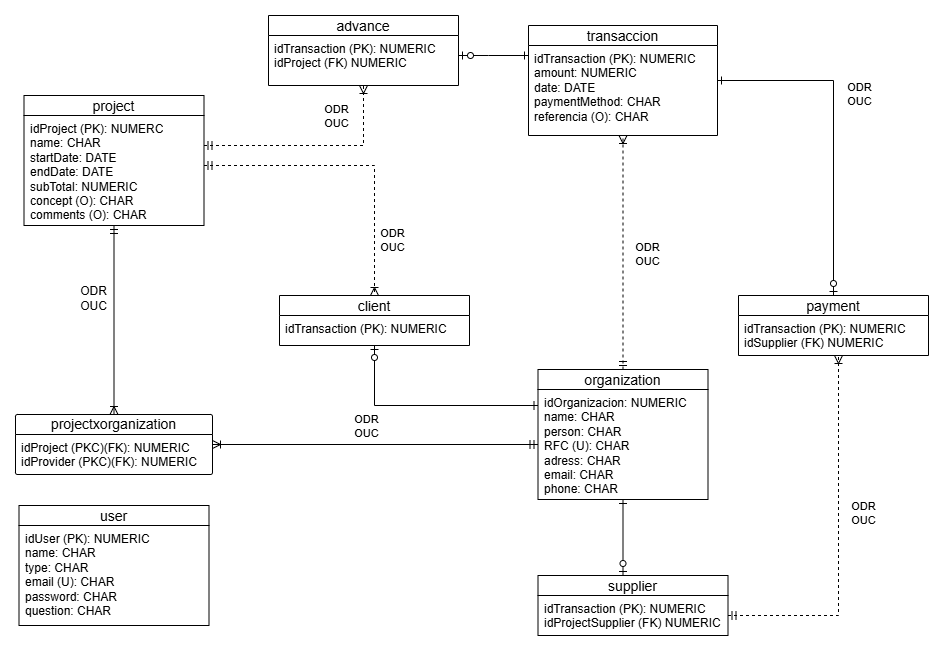

The diagram above was exported from draw.io. Its source (the exported page's mxGraphModel, read from the mxfile embedded in the PNG):
<mxGraphModel dx="250" dy="-678" grid="1" gridSize="10" guides="1" tooltips="1" connect="1" arrows="1" fold="1" page="0" pageScale="1" pageWidth="827" pageHeight="1169" math="0" shadow="0">
  <root>
    <mxCell id="0" />
    <mxCell id="1" parent="0" />
    <mxCell id="2" value="project" style="swimlane;fontStyle=0;childLayout=stackLayout;horizontal=1;startSize=20;horizontalStack=0;resizeParent=1;resizeParentMax=0;resizeLast=0;collapsible=1;marginBottom=0;align=center;fontSize=14;" vertex="1" parent="1">
      <mxGeometry x="925.5" y="1550" width="180" height="130" as="geometry" />
    </mxCell>
    <mxCell id="3" value="idProject (PK): NUMERC&lt;div&gt;name: CHAR&lt;/div&gt;&lt;div&gt;startDate: DATE&lt;/div&gt;&lt;div&gt;endDate: DATE&lt;/div&gt;&lt;div&gt;subTotal: NUMERIC&lt;/div&gt;&lt;div&gt;concept (O): CHAR&lt;/div&gt;&lt;div&gt;comments (O): CHAR&lt;/div&gt;" style="text;strokeColor=none;fillColor=none;spacingLeft=4;spacingRight=4;overflow=hidden;rotatable=0;points=[[0,0.5],[1,0.5]];portConstraint=eastwest;fontSize=12;whiteSpace=wrap;html=1;" vertex="1" parent="2">
      <mxGeometry y="20" width="180" height="110" as="geometry" />
    </mxCell>
    <mxCell id="4" value="organization" style="swimlane;fontStyle=0;childLayout=stackLayout;horizontal=1;startSize=20;horizontalStack=0;resizeParent=1;resizeParentMax=0;resizeLast=0;collapsible=1;marginBottom=0;align=center;fontSize=14;" vertex="1" parent="1">
      <mxGeometry x="1439.5" y="1824" width="170" height="130" as="geometry" />
    </mxCell>
    <mxCell id="5" value="idOrganizacion: NUMERIC&lt;div&gt;name:&amp;nbsp;&lt;span style=&quot;background-color: initial;&quot;&gt;CHAR&lt;/span&gt;&lt;/div&gt;&lt;div&gt;person: CHAR&lt;/div&gt;&lt;div&gt;RFC (U): CHAR&lt;/div&gt;&lt;div&gt;adress:&amp;nbsp;&lt;span style=&quot;background-color: initial;&quot;&gt;CHAR&lt;/span&gt;&lt;/div&gt;&lt;div&gt;email:&amp;nbsp;&lt;span style=&quot;background-color: initial;&quot;&gt;CHAR&lt;/span&gt;&lt;/div&gt;&lt;div&gt;phone: CHAR&lt;/div&gt;" style="text;strokeColor=none;fillColor=none;spacingLeft=4;spacingRight=4;overflow=hidden;rotatable=0;points=[[0,0.5],[1,0.5]];portConstraint=eastwest;fontSize=12;whiteSpace=wrap;html=1;" vertex="1" parent="4">
      <mxGeometry y="20" width="170" height="110" as="geometry" />
    </mxCell>
    <mxCell id="6" value="&lt;span style=&quot;text-wrap-mode: nowrap;&quot;&gt;projectxorganization&lt;/span&gt;" style="swimlane;childLayout=stackLayout;horizontal=1;startSize=20;horizontalStack=0;rounded=1;fontSize=14;fontStyle=0;strokeWidth=1;resizeParent=0;resizeLast=1;shadow=0;dashed=0;align=center;arcSize=4;whiteSpace=wrap;html=1;" vertex="1" parent="1">
      <mxGeometry x="917" y="1869" width="197" height="60" as="geometry" />
    </mxCell>
    <mxCell id="7" value="idProject (PKC)(FK): NUMERIC&lt;div&gt;idProvider (PKC)(FK): NUMERIC&lt;/div&gt;" style="align=left;strokeColor=none;fillColor=none;spacingLeft=4;fontSize=12;verticalAlign=top;resizable=0;rotatable=0;part=1;html=1;" vertex="1" parent="6">
      <mxGeometry y="20" width="197" height="40" as="geometry" />
    </mxCell>
    <mxCell id="8" value="" style="edgeStyle=orthogonalEdgeStyle;rounded=0;orthogonalLoop=1;jettySize=auto;html=1;endArrow=ERzeroToOne;endFill=0;startArrow=ERone;startFill=0;" edge="1" source="9" target="19" parent="1">
      <mxGeometry relative="1" as="geometry" />
    </mxCell>
    <mxCell id="9" value="transaccion" style="swimlane;fontStyle=0;childLayout=stackLayout;horizontal=1;startSize=20;horizontalStack=0;resizeParent=1;resizeParentMax=0;resizeLast=0;collapsible=1;marginBottom=0;align=center;fontSize=14;" vertex="1" parent="1">
      <mxGeometry x="1430" y="1480" width="189" height="110" as="geometry" />
    </mxCell>
    <mxCell id="10" value="idTransaction (PK): NUMERIC&lt;div&gt;amount: NUMERIC&lt;/div&gt;&lt;div&gt;date: DATE&lt;/div&gt;&lt;div&gt;paymentMethod: CHAR&lt;/div&gt;&lt;div&gt;referencia (O):&amp;nbsp;&lt;span style=&quot;background-color: initial;&quot;&gt;CHAR&amp;nbsp;&lt;/span&gt;&lt;/div&gt;" style="text;strokeColor=none;fillColor=none;spacingLeft=4;spacingRight=4;overflow=hidden;rotatable=0;points=[[0,0.5],[1,0.5]];portConstraint=eastwest;fontSize=12;whiteSpace=wrap;html=1;" vertex="1" parent="9">
      <mxGeometry y="20" width="189" height="90" as="geometry" />
    </mxCell>
    <mxCell id="11" value="" style="fontSize=12;html=1;endArrow=ERoneToMany;startArrow=ERmandOne;rounded=0;" edge="1" source="2" target="6" parent="1">
      <mxGeometry width="100" height="100" relative="1" as="geometry">
        <mxPoint x="1280" y="1992.5" as="sourcePoint" />
        <mxPoint x="1280" y="1888.5" as="targetPoint" />
      </mxGeometry>
    </mxCell>
    <mxCell id="12" value="" style="fontSize=12;html=1;endArrow=ERoneToMany;startArrow=ERmandOne;rounded=0;exitX=0;exitY=0.5;exitDx=0;exitDy=0;" edge="1" source="5" target="6" parent="1">
      <mxGeometry width="100" height="100" relative="1" as="geometry">
        <mxPoint x="1118.5" y="1641" as="sourcePoint" />
        <mxPoint x="1118.5" y="1760" as="targetPoint" />
      </mxGeometry>
    </mxCell>
    <mxCell id="13" value="ODR&lt;div&gt;OUC&lt;/div&gt;" style="edgeLabel;html=1;align=center;verticalAlign=middle;resizable=0;points=[];" connectable="0" vertex="1" parent="12">
      <mxGeometry x="0.0787" y="3" relative="1" as="geometry">
        <mxPoint x="4" y="-22" as="offset" />
      </mxGeometry>
    </mxCell>
    <mxCell id="14" value="" style="fontSize=12;html=1;endArrow=ERoneToMany;startArrow=ERmandOne;rounded=0;edgeStyle=orthogonalEdgeStyle;dashed=1;" edge="1" source="4" target="9" parent="1">
      <mxGeometry width="100" height="100" relative="1" as="geometry">
        <mxPoint x="1341" y="1719.5" as="sourcePoint" />
        <mxPoint x="1521" y="1566.5" as="targetPoint" />
      </mxGeometry>
    </mxCell>
    <mxCell id="15" value="ODR&lt;div&gt;OUC&lt;/div&gt;" style="edgeLabel;html=1;align=center;verticalAlign=middle;resizable=0;points=[];" connectable="0" vertex="1" parent="14">
      <mxGeometry x="-0.0143" relative="1" as="geometry">
        <mxPoint x="24" y="-1" as="offset" />
      </mxGeometry>
    </mxCell>
    <mxCell id="16" value="user" style="swimlane;fontStyle=0;childLayout=stackLayout;horizontal=1;startSize=20;horizontalStack=0;resizeParent=1;resizeParentMax=0;resizeLast=0;collapsible=1;marginBottom=0;align=center;fontSize=14;" vertex="1" parent="1">
      <mxGeometry x="920.5" y="1960" width="190" height="120" as="geometry" />
    </mxCell>
    <mxCell id="17" value="idUser (PK): NUMERIC&lt;div&gt;name: CHAR&lt;/div&gt;&lt;div&gt;type: CHAR&lt;/div&gt;&lt;div&gt;email (U): CHAR&lt;/div&gt;&lt;div&gt;password: CHAR&lt;/div&gt;&lt;div&gt;question: CHAR&lt;/div&gt;" style="text;strokeColor=none;fillColor=none;spacingLeft=4;spacingRight=4;overflow=hidden;rotatable=0;points=[[0,0.5],[1,0.5]];portConstraint=eastwest;fontSize=12;whiteSpace=wrap;html=1;" vertex="1" parent="16">
      <mxGeometry y="20" width="190" height="100" as="geometry" />
    </mxCell>
    <mxCell id="18" value="ODR&lt;div&gt;OUC&lt;/div&gt;" style="text;html=1;align=center;verticalAlign=middle;resizable=0;points=[];autosize=1;strokeColor=none;fillColor=none;" vertex="1" parent="1">
      <mxGeometry x="970" y="1733" width="50" height="40" as="geometry" />
    </mxCell>
    <mxCell id="19" value="payment" style="swimlane;fontStyle=0;childLayout=stackLayout;horizontal=1;startSize=20;horizontalStack=0;resizeParent=1;resizeParentMax=0;resizeLast=0;collapsible=1;marginBottom=0;align=center;fontSize=14;" vertex="1" parent="1">
      <mxGeometry x="1640" y="1750" width="190" height="60" as="geometry" />
    </mxCell>
    <mxCell id="20" value="idTransaction (PK): NUMERIC&lt;div&gt;idSupplier (FK) NUMERIC&lt;br&gt;&lt;div&gt;&lt;br&gt;&lt;/div&gt;&lt;/div&gt;" style="text;strokeColor=none;fillColor=none;spacingLeft=4;spacingRight=4;overflow=hidden;rotatable=0;points=[[0,0.5],[1,0.5]];portConstraint=eastwest;fontSize=12;whiteSpace=wrap;html=1;" vertex="1" parent="19">
      <mxGeometry y="20" width="190" height="40" as="geometry" />
    </mxCell>
    <mxCell id="21" value="advance" style="swimlane;fontStyle=0;childLayout=stackLayout;horizontal=1;startSize=20;horizontalStack=0;resizeParent=1;resizeParentMax=0;resizeLast=0;collapsible=1;marginBottom=0;align=center;fontSize=14;" vertex="1" parent="1">
      <mxGeometry x="1170" y="1470" width="190" height="70" as="geometry" />
    </mxCell>
    <mxCell id="22" value="idTransaction (PK): NUMERIC&lt;div&gt;idProject&amp;nbsp;&lt;span style=&quot;background-color: initial;&quot;&gt;(FK) NUMERIC&lt;/span&gt;&lt;/div&gt;&lt;div&gt;&lt;br&gt;&lt;/div&gt;" style="text;strokeColor=none;fillColor=none;spacingLeft=4;spacingRight=4;overflow=hidden;rotatable=0;points=[[0,0.5],[1,0.5]];portConstraint=eastwest;fontSize=12;whiteSpace=wrap;html=1;" vertex="1" parent="21">
      <mxGeometry y="20" width="190" height="50" as="geometry" />
    </mxCell>
    <mxCell id="23" value="" style="edgeStyle=orthogonalEdgeStyle;rounded=0;orthogonalLoop=1;jettySize=auto;html=1;endArrow=ERzeroToOne;endFill=0;startArrow=ERone;startFill=0;" edge="1" source="9" target="21" parent="1">
      <mxGeometry relative="1" as="geometry">
        <mxPoint x="1456" y="1600" as="sourcePoint" />
        <Array as="points">
          <mxPoint x="1390" y="1510" />
          <mxPoint x="1390" y="1510" />
        </Array>
      </mxGeometry>
    </mxCell>
    <mxCell id="24" value="" style="edgeStyle=orthogonalEdgeStyle;rounded=0;orthogonalLoop=1;jettySize=auto;html=1;endArrow=ERzeroToOne;endFill=0;startArrow=ERone;startFill=0;" edge="1" source="4" target="25" parent="1">
      <mxGeometry relative="1" as="geometry">
        <mxPoint x="1558.5" y="1899" as="sourcePoint" />
        <Array as="points">
          <mxPoint x="1276" y="1860" />
        </Array>
      </mxGeometry>
    </mxCell>
    <mxCell id="25" value="client" style="swimlane;fontStyle=0;childLayout=stackLayout;horizontal=1;startSize=20;horizontalStack=0;resizeParent=1;resizeParentMax=0;resizeLast=0;collapsible=1;marginBottom=0;align=center;fontSize=14;" vertex="1" parent="1">
      <mxGeometry x="1181" y="1750" width="190" height="50" as="geometry" />
    </mxCell>
    <mxCell id="26" value="idTransaction (PK): NUMERIC&lt;div&gt;&lt;br&gt;&lt;div&gt;&lt;br&gt;&lt;/div&gt;&lt;/div&gt;" style="text;strokeColor=none;fillColor=none;spacingLeft=4;spacingRight=4;overflow=hidden;rotatable=0;points=[[0,0.5],[1,0.5]];portConstraint=eastwest;fontSize=12;whiteSpace=wrap;html=1;" vertex="1" parent="25">
      <mxGeometry y="20" width="190" height="30" as="geometry" />
    </mxCell>
    <mxCell id="27" value="" style="edgeStyle=orthogonalEdgeStyle;rounded=0;orthogonalLoop=1;jettySize=auto;html=1;endArrow=ERzeroToOne;endFill=0;startArrow=ERone;startFill=0;" edge="1" source="4" target="28" parent="1">
      <mxGeometry relative="1" as="geometry">
        <mxPoint x="1315.5" y="2030" as="sourcePoint" />
        <Array as="points">
          <mxPoint x="1456" y="2090" />
          <mxPoint x="1456" y="2090" />
        </Array>
      </mxGeometry>
    </mxCell>
    <mxCell id="28" value="supplier" style="swimlane;fontStyle=0;childLayout=stackLayout;horizontal=1;startSize=20;horizontalStack=0;resizeParent=1;resizeParentMax=0;resizeLast=0;collapsible=1;marginBottom=0;align=center;fontSize=14;" vertex="1" parent="1">
      <mxGeometry x="1439.5" y="2030" width="190" height="60" as="geometry" />
    </mxCell>
    <mxCell id="29" value="idTransaction (PK): NUMERIC&lt;div&gt;idProjectSupplier (FK) NUMERIC&lt;br&gt;&lt;div&gt;&lt;br&gt;&lt;/div&gt;&lt;/div&gt;" style="text;strokeColor=none;fillColor=none;spacingLeft=4;spacingRight=4;overflow=hidden;rotatable=0;points=[[0,0.5],[1,0.5]];portConstraint=eastwest;fontSize=12;whiteSpace=wrap;html=1;" vertex="1" parent="28">
      <mxGeometry y="20" width="190" height="40" as="geometry" />
    </mxCell>
    <mxCell id="30" value="" style="fontSize=12;html=1;endArrow=ERoneToMany;startArrow=ERmandOne;rounded=0;edgeStyle=orthogonalEdgeStyle;dashed=1;entryX=0.5;entryY=0;entryDx=0;entryDy=0;" edge="1" source="2" target="25" parent="1">
      <mxGeometry width="100" height="100" relative="1" as="geometry">
        <mxPoint x="1466" y="1834" as="sourcePoint" />
        <mxPoint x="1466" y="1720" as="targetPoint" />
        <Array as="points">
          <mxPoint x="1276" y="1620" />
        </Array>
      </mxGeometry>
    </mxCell>
    <mxCell id="31" value="ODR&lt;div&gt;OUC&lt;/div&gt;" style="edgeLabel;html=1;align=center;verticalAlign=middle;resizable=0;points=[];" connectable="0" vertex="1" parent="30">
      <mxGeometry x="-0.0143" relative="1" as="geometry">
        <mxPoint x="40" y="74" as="offset" />
      </mxGeometry>
    </mxCell>
    <mxCell id="32" value="" style="fontSize=12;html=1;endArrow=ERoneToMany;startArrow=ERmandOne;rounded=0;edgeStyle=orthogonalEdgeStyle;dashed=1;" edge="1" source="2" target="21" parent="1">
      <mxGeometry width="100" height="100" relative="1" as="geometry">
        <mxPoint x="1476" y="1844" as="sourcePoint" />
        <mxPoint x="1476" y="1730" as="targetPoint" />
        <Array as="points">
          <mxPoint x="1265" y="1600" />
        </Array>
      </mxGeometry>
    </mxCell>
    <mxCell id="33" value="ODR&lt;div&gt;OUC&lt;/div&gt;" style="edgeLabel;html=1;align=center;verticalAlign=middle;resizable=0;points=[];" connectable="0" vertex="1" parent="32">
      <mxGeometry x="-0.0143" relative="1" as="geometry">
        <mxPoint x="24" y="-30" as="offset" />
      </mxGeometry>
    </mxCell>
    <mxCell id="34" value="" style="fontSize=12;html=1;endArrow=ERoneToMany;startArrow=ERmandOne;rounded=0;edgeStyle=orthogonalEdgeStyle;dashed=1;" edge="1" source="28" target="19" parent="1">
      <mxGeometry width="100" height="100" relative="1" as="geometry">
        <mxPoint x="1650" y="1954" as="sourcePoint" />
        <mxPoint x="1809" y="1894" as="targetPoint" />
        <Array as="points">
          <mxPoint x="1740" y="2070" />
        </Array>
      </mxGeometry>
    </mxCell>
    <mxCell id="35" value="ODR&lt;div&gt;OUC&lt;/div&gt;" style="edgeLabel;html=1;align=center;verticalAlign=middle;resizable=0;points=[];" connectable="0" vertex="1" parent="34">
      <mxGeometry x="-0.0143" relative="1" as="geometry">
        <mxPoint x="24" y="-30" as="offset" />
      </mxGeometry>
    </mxCell>
    <mxCell id="36" value="ODR&lt;div&gt;OUC&lt;/div&gt;" style="edgeLabel;html=1;align=center;verticalAlign=middle;resizable=0;points=[];" connectable="0" vertex="1" parent="1">
      <mxGeometry x="1590" y="1610" as="geometry">
        <mxPoint x="170" y="-62" as="offset" />
      </mxGeometry>
    </mxCell>
  </root>
</mxGraphModel>